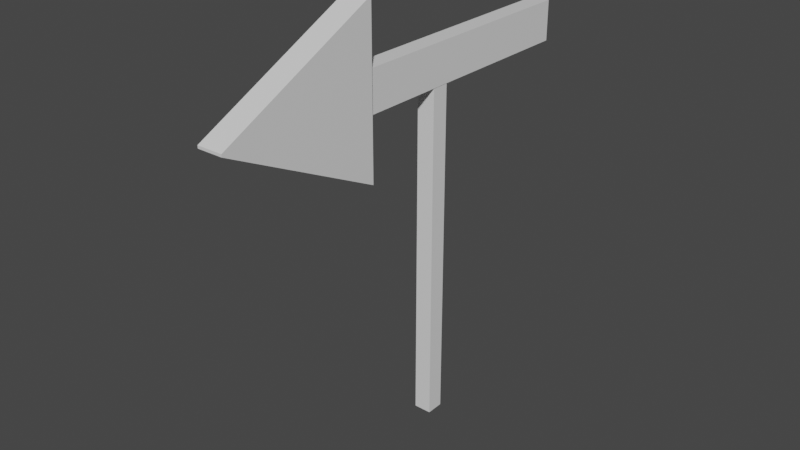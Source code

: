 # Source: pointer.blend  (saved by Blender 2.90.8; exported with 4.5.12 LTS)
import bpy
from mathutils import Matrix  # noqa: F401  (used for matrix-valued properties, if any)

bpy.ops.wm.read_factory_settings(use_empty=True)
scene = bpy.context.scene
scene.name = 'Scene'

# ---- collections
col_collection = bpy.data.collections.new('Collection'); scene.collection.children.link(col_collection)

# ---- materials (node trees are filled in below, after node groups)
mat_material = bpy.data.materials.new('Material')
mat_material.alpha_threshold = 0.0
mat_material.use_transparent_shadow = False
mat_material.line_color = (0.0, 0.0, 0.0, 1.0)

# ---- material node trees
mat_material.use_nodes = True; mat_material.node_tree.nodes.clear()
_N = mat_material.node_tree.nodes; _L = mat_material.node_tree.links
n0 = _N.new('ShaderNodeOutputMaterial'); n0.name = 'Material Output'; n0.location = (300, 300)
n1 = _N.new('ShaderNodeBsdfPrincipled'); n1.name = 'Principled BSDF'; n1.location = (10, 300)
n1.distribution = 'GGX'
n1.subsurface_method = 'BURLEY'
n1.inputs[2].default_value = 0.4
n1.inputs[3].default_value = 1.45
n1.inputs[27].default_value = (0.0, 0.0, 0.0, 1.0)
n1.inputs[28].default_value = 1.0
_L.new(n1.outputs[0], n0.inputs[0])
n0.is_active_output = True

# ---- world
world_world = bpy.data.worlds.new('World'); scene.world = world_world
world_world.use_nodes = True; world_world.node_tree.nodes.clear()
_N = world_world.node_tree.nodes; _L = world_world.node_tree.links
n0 = _N.new('ShaderNodeOutputWorld'); n0.name = 'World Output'; n0.location = (300, 300)
n1 = _N.new('ShaderNodeBackground'); n1.name = 'Background'; n1.location = (10, 300)
n1.inputs[0].default_value = (0.05088, 0.05088, 0.05088, 1.0)
_L.new(n1.outputs[0], n0.inputs[0])
n0.is_active_output = True
world_world.color = (0.05088, 0.05088, 0.05088)
world_world.use_sun_shadow = False
world_world.sun_shadow_jitter_overblur = 0.0

# ---- meshes
me_cube = bpy.data.meshes.new('Cube')
me_cube.from_pydata([(0.05156, 2.009, -0.05156), (0.05156, 0.009334, -0.05156), (0.05156, 2.009, 0.05156), (0.05156, 0.009334, 0.05156), (-0.05156, 2.009, -0.05156), (-0.05156, 0.009334, -0.05156), (-0.05156, 2.009, 0.05156), (-0.05156, 0.009334, 0.05156), (-0.0733, 2.117, 1.482), (-0.0733, 2.132, 1.482), (-0.0733, 1.656, 0.5454), (-0.0733, 2.593, 0.5454), (0.0733, 2.117, 1.482), (0.0733, 2.132, 1.482), (0.0733, 1.656, 0.5454), (0.0733, 2.593, 0.5454), (-0.05356, 2.241, 0.5454), (-0.05356, 2.008, 0.5454), (0.05356, 2.008, 0.5454), (0.05356, 2.241, 0.5454), (-0.05356, 2.241, -0.9683), (-0.05356, 2.008, -0.9683), (0.05356, 2.008, -0.9683), (0.05356, 2.241, -0.9683)], [], [(0, 4, 6, 2), (3, 2, 6, 7), (7, 6, 4, 5), (5, 1, 3, 7), (1, 0, 2, 3), (5, 4, 0, 1), (8, 9, 11, 10), (15, 14, 18, 19), (14, 15, 13, 12), (12, 13, 9, 8), (10, 14, 12, 8), (15, 11, 9, 13), (17, 16, 20, 21), (14, 10, 17, 18), (11, 15, 19, 16), (10, 11, 16, 17), (21, 20, 23, 22), (19, 18, 22, 23), (18, 17, 21, 22), (16, 19, 23, 20)])
_uv = me_cube.uv_layers.new(name='UVMap')
_uv.uv.foreach_set('vector', [0.625, 0.5, 0.875, 0.5, 0.875, 0.75, 0.625, 0.75, 0.375, 0.75, 0.625, 0.75, 0.625, 1.0, 0.375, 1.0, 0.375, 0.0, 0.625, 0.0, 0.625, 0.25, 0.375, 0.25, 0.125, 0.5, 0.375, 0.5, 0.375, 0.75, 0.125, 0.75, 0.375, 0.5, 0.625, 0.5, 0.625, 0.75, 0.375, 0.75, 0.375, 0.25, 0.625, 0.25, 0.625, 0.5, 0.375, 0.5, 0.375, 0.0, 0.625, 0.0, 0.625, 0.25, 0.375, 0.25, 0.625, 0.5, 0.375, 0.5, 0.375, 0.5, 0.625, 0.5, 0.375, 0.5, 0.625, 0.5, 0.625, 0.75, 0.375, 0.75, 0.375, 0.75, 0.625, 0.75, 0.625, 1.0, 0.375, 1.0, 0.125, 0.5, 0.375, 0.5, 0.375, 0.75, 0.125, 0.75, 0.625, 0.5, 0.875, 0.5, 0.875, 0.75, 0.625, 0.75, 0.375, 0.25, 0.625, 0.25, 0.625, 0.25, 0.375, 0.25, 0.375, 0.5, 0.125, 0.5, 0.125, 0.5, 0.375, 0.5, 0.875, 0.5, 0.625, 0.5, 0.625, 0.5, 0.875, 0.5, 0.375, 0.25, 0.625, 0.25, 0.625, 0.25, 0.375, 0.25, 0.375, 0.25, 0.625, 0.25, 0.625, 0.5, 0.375, 0.5, 0.625, 0.5, 0.375, 0.5, 0.375, 0.5, 0.625, 0.5, 0.375, 0.5, 0.125, 0.5, 0.125, 0.5, 0.375, 0.5, 0.875, 0.5, 0.625, 0.5, 0.625, 0.5, 0.875, 0.5])
me_cube.materials.append(mat_material)
me_cube.use_remesh_preserve_volume = False
me_cube.use_remesh_preserve_attributes = False
me_cube.use_mirror_vertex_groups = False
me_cube.update()

# ---- objects
ob_cube = bpy.data.objects.new('Cube', me_cube)

# ---- transforms, parenting, visibility, modifiers, constraints
ob_cube.location = (0.0, 0.0, 0.0)
ob_cube.rotation_euler = (1.571, 0.0, 0.0)
ob_cube.lock_rotations_4d = False
ob_cube.empty_display_type = 'ARROWS'
ob_cube.lineart.crease_threshold = 0.0

# ---- collection membership
col_collection.objects.link(ob_cube)

# ---- scene / render settings (as saved in the file)
scene.frame_start = 1; scene.frame_end = 250; scene.frame_set(1)
scene.render.engine = 'BLENDER_EEVEE_NEXT'
scene.cycles.use_denoising = False
scene.cycles.samples = 128
scene.cycles.sampling_pattern = 'TABULATED_SOBOL'
scene.cycles.use_adaptive_sampling = False
scene.cycles.use_light_tree = False
scene.view_settings.view_transform = 'Filmic'
bpy.context.view_layer.update()

# ---- added for rendering (the .blend has no active camera and no usable light): camera, sun
cam_auto = bpy.data.cameras.new('AutoCamera')
cam_auto.lens = 50.0
cam_auto.sensor_width = 36.0
cam_auto.clip_end = 1000.0
ob_auto_camera = bpy.data.objects.new('AutoCamera', cam_auto)
scene.collection.objects.link(ob_auto_camera)
ob_auto_camera.location = (3.29767, -4.21418, 3.93944)
ob_auto_camera.rotation_euler = (1.09748, -7.21219e-08, 0.694738)
scene.camera = ob_auto_camera
light_auto_sun = bpy.data.lights.new('AutoSun', 'SUN')
light_auto_sun.energy = 3.0
light_auto_sun.angle = 0.0523599
ob_auto_sun = bpy.data.objects.new('AutoSun', light_auto_sun)
scene.collection.objects.link(ob_auto_sun)
ob_auto_sun.rotation_euler = (0.872665, 0.174533, 0.523599)
bpy.context.view_layer.update()
